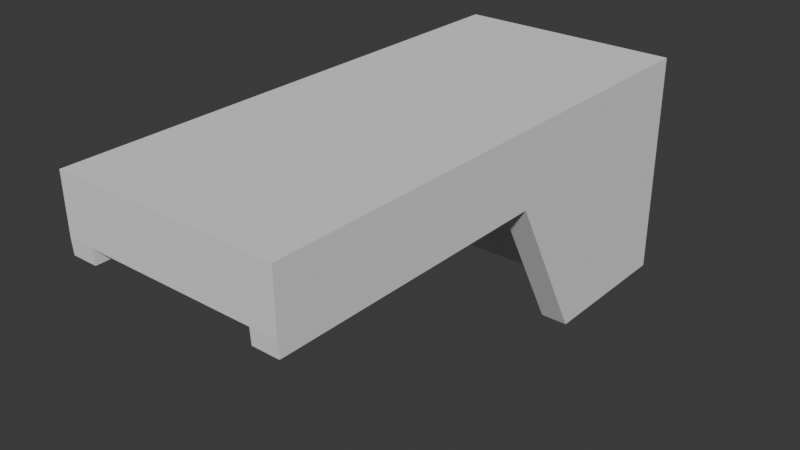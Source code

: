 # Source: AR_1.blend  (saved by Blender 5.2.44; exported with 4.5.12 LTS)
import bpy
from mathutils import Matrix  # noqa: F401  (used for matrix-valued properties, if any)

bpy.ops.wm.read_factory_settings(use_empty=True)
scene = bpy.context.scene
scene.name = 'Scene'

# ---- collections
col_collection = bpy.data.collections.new('Collection'); scene.collection.children.link(col_collection)

# ---- world
world_world = bpy.data.worlds.new('World'); scene.world = world_world
world_world.use_nodes = True; world_world.node_tree.nodes.clear()
_N = world_world.node_tree.nodes; _L = world_world.node_tree.links
n0 = _N.new('ShaderNodeOutputWorld'); n0.name = 'World Output'; n0.location = (200, 100)
n1 = _N.new('ShaderNodeBackground'); n1.name = 'Background'; n1.location = (-200, 100)
n1.inputs[0].default_value = (0.05088, 0.05088, 0.05088, 1.0)
_L.new(n1.outputs[0], n0.inputs[0])
n0.is_active_output = True
world_world.color = (0.05088, 0.05088, 0.05088)
world_world.sun_shadow_jitter_overblur = 0.0

# ---- meshes
me_cube_001 = bpy.data.meshes.new('Cube.001')
me_cube_001.from_pydata([(0.08162, -0.3144, 0.1811), (0.08162, 0.1811, -0.0327), (0.08162, 0.1811, 0.1811), (0.0, 0.1811, -0.0327), (0.0, 0.1811, 0.1811), (0.0, -0.3144, 0.1811), (0.08162, 0.1058, -0.0327), (0.08162, 0.1058, 0.1811), (0.0, 0.1058, 0.1811), (0.0, 0.1058, -0.0327), (0.08162, 0.1811, 0.1258), (0.08162, -0.3137, 0.1258), (0.0, -0.3137, 0.1258), (0.0, 0.1811, 0.1258), (0.08162, 0.1058, 0.1258), (0.0, 0.1058, 0.1258), (0.1068, 0.1811, 0.1258), (0.1068, 0.1811, -0.0327), (0.1068, 0.1058, -0.0327), (0.1068, 0.1058, 0.1811), (0.1068, -0.3144, 0.1811), (0.1068, 0.1811, 0.1811), (0.1068, 0.1058, 0.1258), (0.1068, -0.3137, 0.1258), (0.08162, -0.3127, 0.111), (0.1068, -0.3127, 0.111), (0.08162, 0.03789, 0.1811), (0.0, 0.03789, 0.1811), (0.08162, 0.03814, 0.1258), (0.1068, 0.03789, 0.1811), (0.1068, 0.03814, 0.1258), (0.0, 0.03814, 0.1258), (0.1068, 0.03851, -0.0327), (0.08162, 0.03851, -0.0327), (0.08162, -0.0392, 0.1811), (0.0, -0.0392, 0.1811), (0.08162, -0.03891, 0.1258), (0.1068, -0.0392, 0.1811), (0.1068, -0.03891, 0.1258), (0.08162, -0.03848, 0.111), (0.0, -0.03891, 0.1258), (0.1068, -0.03848, 0.111)], [], [(13, 4, 2, 10), (41, 38, 23, 25), (34, 35, 5, 0), (11, 0, 5, 12), (2, 4, 8, 7), (3, 1, 6, 9), (0, 11, 23, 20), (2, 7, 19, 21), (3, 13, 10, 1), (9, 6, 14, 15), (38, 37, 20, 23), (16, 21, 19, 22), (17, 16, 22, 18), (6, 1, 17, 18), (10, 2, 21, 16), (34, 0, 20, 37), (1, 10, 16, 17), (31, 15, 14, 28), (11, 24, 25, 23), (36, 39, 24, 11), (39, 41, 25, 24), (6, 18, 32, 33), (14, 6, 33, 28), (40, 31, 28, 36), (7, 26, 29, 19), (22, 19, 29, 30), (7, 8, 27, 26), (18, 22, 30, 32), (12, 40, 36, 11), (33, 32, 41, 39), (28, 33, 39, 36), (26, 34, 37, 29), (30, 29, 37, 38), (26, 27, 35, 34), (32, 30, 38, 41)])
_uv = me_cube_001.uv_layers.new(name='UVMap')
_uv.uv.foreach_set('vector', [0.5947, 0.375, 0.625, 0.375, 0.625, 0.5, 0.5947, 0.5, 0.375, 0.552, 0.5947, 0.552, 0.5947, 0.552, 0.375, 0.552, 0.625, 0.6391, 0.75, 0.6391, 0.75, 0.75, 0.625, 0.75, 0.5947, 0.75, 0.625, 0.75, 0.625, 0.875, 0.5947, 0.875, 0.625, 0.5, 0.75, 0.5, 0.75, 0.552, 0.625, 0.552, 0.25, 0.5, 0.375, 0.5, 0.375, 0.552, 0.25, 0.552, 0.625, 0.75, 0.5947, 0.75, 0.5947, 0.75, 0.625, 0.75, 0.625, 0.5, 0.625, 0.552, 0.625, 0.552, 0.625, 0.5, 0.375, 0.375, 0.5947, 0.375, 0.5947, 0.5, 0.375, 0.5, 0.25, 0.552, 0.375, 0.552, 0.5947, 0.552, 0.0, 0.0, 0.5947, 0.6391, 0.625, 0.6391, 0.625, 0.75, 0.5947, 0.75, 0.5947, 0.5, 0.625, 0.5, 0.625, 0.552, 0.5947, 0.552, 0.375, 0.5, 0.5947, 0.5, 0.5947, 0.552, 0.375, 0.552, 0.375, 0.552, 0.375, 0.5, 0.375, 0.5, 0.375, 0.552, 0.5947, 0.5, 0.625, 0.5, 0.625, 0.5, 0.5947, 0.5, 0.625, 0.6391, 0.625, 0.75, 0.625, 0.75, 0.625, 0.6391, 0.375, 0.5, 0.5947, 0.5, 0.5947, 0.5, 0.375, 0.5, 0.2251, 0.3313, 0.0, 0.0, 0.5947, 0.552, 0.5947, 0.552, 0.5947, 0.552, 0.375, 0.552, 0.375, 0.552, 0.5947, 0.552, 0.5947, 0.552, 0.375, 0.552, 0.375, 0.552, 0.5947, 0.552, 0.375, 0.552, 0.375, 0.552, 0.375, 0.552, 0.375, 0.552, 0.375, 0.552, 0.375, 0.552, 0.375, 0.552, 0.375, 0.552, 0.5947, 0.552, 0.375, 0.552, 0.375, 0.552, 0.5947, 0.552, 0.2617, 0.385, 0.2251, 0.3313, 0.5947, 0.552, 0.5947, 0.552, 0.625, 0.552, 0.625, 0.6269, 0.625, 0.6269, 0.625, 0.552, 0.5947, 0.552, 0.625, 0.552, 0.625, 0.6269, 0.5947, 0.6269, 0.625, 0.552, 0.75, 0.552, 0.75, 0.6269, 0.625, 0.6269, 0.375, 0.552, 0.5947, 0.552, 0.5947, 0.552, 0.375, 0.552, 0.5947, 0.875, 0.2617, 0.385, 0.5947, 0.552, 0.5947, 0.552, 0.375, 0.552, 0.375, 0.552, 0.375, 0.552, 0.375, 0.552, 0.5947, 0.552, 0.375, 0.552, 0.375, 0.552, 0.5947, 0.552, 0.625, 0.6269, 0.625, 0.6391, 0.625, 0.6391, 0.625, 0.6269, 0.5947, 0.6269, 0.625, 0.6269, 0.625, 0.6391, 0.5947, 0.6391, 0.625, 0.6269, 0.75, 0.6269, 0.75, 0.6391, 0.625, 0.6391, 0.375, 0.552, 0.5947, 0.552, 0.5947, 0.552, 0.375, 0.552])
me_cube_001.update()

# ---- objects
ob_cube = bpy.data.objects.new('Cube', me_cube_001)

# ---- transforms, parenting, visibility, modifiers, constraints
ob_cube.location = (0.0, 0.0, 0.0)
_m = ob_cube.modifiers.new('Mirror', 'MIRROR')
_m.use_clip = True

# ---- collection membership
col_collection.objects.link(ob_cube)

# ---- scene / render settings (as saved in the file)
scene.frame_start = 1; scene.frame_end = 250; scene.frame_set(1)
scene.render.engine = 'BLENDER_EEVEE_NEXT'
scene.render.fps = 60
scene.render.bake_bias = 0.0
scene.render.bake_samples = 0
scene.render.compositor_device = 'GPU'
scene.eevee.use_volume_custom_range = False
scene.eevee.fast_gi_thickness_near = 0.1
scene.eevee.fast_gi_thickness_far = 0.0
scene.eevee.ray_tracing_options.screen_trace_thickness = 0.1
bpy.context.view_layer.update()

# ---- added for rendering (the .blend has no active camera and no usable light): camera, sun
cam_auto = bpy.data.cameras.new('AutoCamera')
cam_auto.lens = 50.0
cam_auto.sensor_width = 36.0
cam_auto.clip_end = 1000.0
ob_auto_camera = bpy.data.objects.new('AutoCamera', cam_auto)
scene.collection.objects.link(ob_auto_camera)
ob_auto_camera.location = (0.536924, -0.71096, 0.503715)
ob_auto_camera.rotation_euler = (1.09748, -7.21219e-08, 0.694738)
scene.camera = ob_auto_camera
light_auto_sun = bpy.data.lights.new('AutoSun', 'SUN')
light_auto_sun.energy = 3.0
light_auto_sun.angle = 0.0523599
ob_auto_sun = bpy.data.objects.new('AutoSun', light_auto_sun)
scene.collection.objects.link(ob_auto_sun)
ob_auto_sun.rotation_euler = (0.872665, 0.174533, 0.523599)
bpy.context.view_layer.update()
